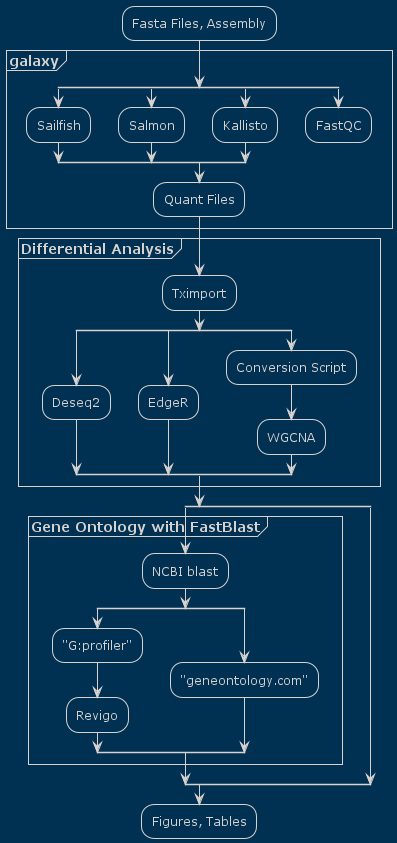

The diagram above was rendered by PlantUML. Its source (embedded in the PNG):
@startuml
!theme blueprint
:Fasta Files, Assembly;
Partition "**galaxy**" {
        split
            :Sailfish;
        split again
            :Salmon;
        split again
            :Kallisto;
        split again
            :FastQC;
            detach
        split end
        :Quant Files;
}
Partition "**Differential Analysis**" {
        :Tximport;
        split
            :Deseq2;
        split again
            :EdgeR;
        split again
            :Conversion Script;
            :WGCNA;
        split end
}
split
Partition "**Gene Ontology with FastBlast**"{
        :NCBI blast;
        split
            :"G:profiler";
            :Revigo;
        split again
            :"geneontology.com";
        split end
}
split again
split end
:Figures, Tables;
@enduml